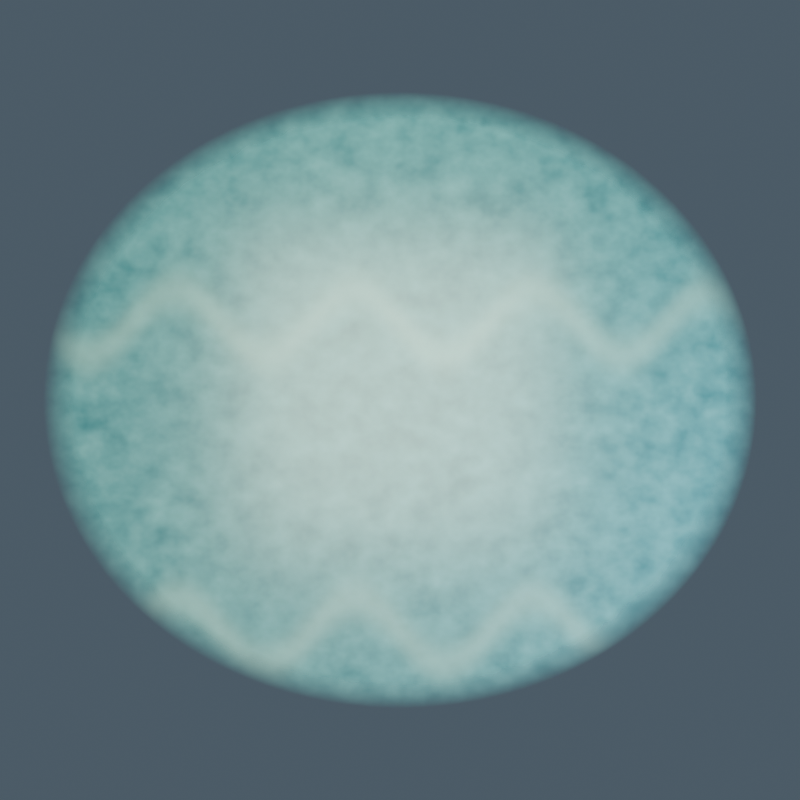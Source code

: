 # Source: waterfall_pond.blend  (saved by Blender 5.2.45; exported with 4.5.12 LTS)
import bpy
from mathutils import Matrix  # noqa: F401  (used for matrix-valued properties, if any)

bpy.ops.wm.read_factory_settings(use_empty=True)
scene = bpy.context.scene
scene.name = 'waterfall_pond_Production'

# ---- images (referenced by path relative to the original .blend; pixels are not part of the script)
import os
ASSET_DIR = os.environ.get("B2B_ASSET_DIR", "")  # directory of the original .blend (textures are referenced by path, not embedded)
HERE = os.path.dirname(os.path.abspath(__file__))  # packed textures are extracted next to this script under _unpacked/

def load_image(name, relpath, width, height, colorspace="sRGB"):
    """Load a texture the original file referenced (path relative to the .blend, or extracted next to this script)."""
    p = next((c for c in (os.path.join(HERE, relpath), os.path.join(ASSET_DIR, relpath)) if relpath and os.path.exists(c)), "")
    if p:
        img = bpy.data.images.load(p, check_existing=True)
        img.name = name
    else:  # same state as the original file: an image datablock whose file is absent (Cycles renders it pink)
        img = bpy.data.images.new(name, width, height)
        img.source = "FILE"
        img.filepath = "//" + (relpath or name)
    img.colorspace_settings.name = colorspace
    return img
img_waterfall_pond_albedo = load_image('waterfall_pond_albedo', '_unpacked/waterfall_pond_albedo.fe4b0358.png', 1024, 1024, 'sRGB')
img_waterfall_pond_normal = load_image('waterfall_pond_normal', '_unpacked/waterfall_pond_normal.b9dab5de.png', 1024, 1024, 'Non-Color')
img_waterfall_pond_orm = load_image('waterfall_pond_orm', '_unpacked/waterfall_pond_orm.ebd85d53.png', 1024, 1024, 'Non-Color')

# ---- materials (node trees are filled in below, after node groups)
mat_waterfall_pond_painted_pbr = bpy.data.materials.new('waterfall_pond_Painted_PBR')

# ---- node groups
ng_gltf_material_output = bpy.data.node_groups.new('glTF Material Output', 'ShaderNodeTree')
_s = ng_gltf_material_output.interface.new_socket(name='Occlusion', in_out='INPUT', socket_type='NodeSocketFloat')
_N = ng_gltf_material_output.nodes; _L = ng_gltf_material_output.links

# ---- material node trees
mat_waterfall_pond_painted_pbr.use_nodes = True; mat_waterfall_pond_painted_pbr.node_tree.nodes.clear()
_N = mat_waterfall_pond_painted_pbr.node_tree.nodes; _L = mat_waterfall_pond_painted_pbr.node_tree.links
n0 = _N.new('ShaderNodeOutputMaterial'); n0.name = '材质输出'; n0.location = (0, 0)
n1 = _N.new('ShaderNodeBsdfPrincipled'); n1.name = '原理化 BSDF'; n1.location = (0, 0)
n1.inputs[10].default_value = 0.005
n2 = _N.new('ShaderNodeTexImage'); n2.name = 'albedo'; n2.location = (0, 0)
n2.image = img_waterfall_pond_albedo
n3 = _N.new('ShaderNodeTexImage'); n3.name = 'normal'; n3.location = (0, 0)
n3.image = img_waterfall_pond_normal
n4 = _N.new('ShaderNodeTexImage'); n4.name = 'orm'; n4.location = (0, 0)
n4.image = img_waterfall_pond_orm
n5 = _N.new('ShaderNodeNormalMap'); n5.name = '法线贴图'; n5.location = (0, 0)
n5.width = 160
n6 = _N.new('ShaderNodeSeparateColor'); n6.name = '分离颜色'; n6.location = (0, 0)
n7 = _N.new('ShaderNodeGroup'); n7.name = '群组'; n7.location = (0, 0)
n7.node_tree = ng_gltf_material_output
_L.new(n1.outputs[0], n0.inputs[0])
_L.new(n2.outputs[0], n1.inputs[0])
_L.new(n3.outputs[0], n5.inputs[1])
_L.new(n5.outputs[0], n1.inputs[5])
_L.new(n4.outputs[0], n6.inputs[0])
_L.new(n6.outputs[1], n1.inputs[2])
_L.new(n6.outputs[2], n1.inputs[1])
_L.new(n6.outputs[0], n7.inputs[0])
_L.new(n2.outputs[1], n1.inputs[4])
n0.is_active_output = True

# ---- world
world_waterfall_pond_studio = bpy.data.worlds.new('waterfall_pond_Studio'); scene.world = world_waterfall_pond_studio
world_waterfall_pond_studio.use_nodes = True; world_waterfall_pond_studio.node_tree.nodes.clear()
_N = world_waterfall_pond_studio.node_tree.nodes; _L = world_waterfall_pond_studio.node_tree.links
n0 = _N.new('ShaderNodeBackground'); n0.name = '背景'; n0.location = (0, 0)
n0.inputs[0].default_value = (0.13, 0.18, 0.23, 1.0)
n0.inputs[1].default_value = 0.6
n1 = _N.new('ShaderNodeOutputWorld'); n1.name = '世界输出'; n1.location = (0, 0)
_L.new(n0.outputs[0], n1.inputs[0])
n1.is_active_output = True

# ---- cameras
cam_waterfall_pond_camera = bpy.data.cameras.new('waterfall_pond_Camera')
cam_waterfall_pond_camera.type = 'ORTHO'
cam_waterfall_pond_camera.ortho_scale = 13.0

# ---- lights
light_waterfall_pondkey = bpy.data.lights.new('waterfall_pondKey', 'AREA')
light_waterfall_pondkey.color = (1.0, 0.89, 0.72)
light_waterfall_pondkey.energy = 2100.0
light_waterfall_pondkey.size = 7.0
light_waterfall_pondfill = bpy.data.lights.new('waterfall_pondFill', 'AREA')
light_waterfall_pondfill.color = (0.7, 0.85, 1.0)
light_waterfall_pondfill.energy = 1500.0
light_waterfall_pondfill.size = 6.0
light_waterfall_pondrim = bpy.data.lights.new('waterfall_pondRim', 'AREA')
light_waterfall_pondrim.color = (0.82, 1.0, 0.78)
light_waterfall_pondrim.energy = 1800.0
light_waterfall_pondrim.size = 5.0

# ---- meshes
me_pondsurface = bpy.data.meshes.new('PondSurface')
me_pondsurface.from_pydata([(0.0, 0.0, 0.0), (5.8, 0.0, 0.0), (5.788, 0.3793, 0.0), (5.75, 0.7571, 0.0), (5.689, 1.132, 0.0), (5.602, 1.501, 0.0), (5.492, 1.864, 0.0), (5.359, 2.22, 0.0), (5.202, 2.565, 0.0), (5.023, 2.9, 0.0), (4.823, 3.222, 0.0), (4.601, 3.531, 0.0), (4.361, 3.824, 0.0), (4.101, 4.101, 0.0), (3.824, 4.361, 0.0), (3.531, 4.601, 0.0), (3.222, 4.823, 0.0), (2.9, 5.023, 0.0), (2.565, 5.202, 0.0), (2.22, 5.359, 0.0), (1.864, 5.492, 0.0), (1.501, 5.602, 0.0), (1.132, 5.689, 0.0), (0.7571, 5.75, 0.0), (0.3793, 5.788, 0.0), (3.551e-16, 5.8, 0.0), (-0.3793, 5.788, 0.0), (-0.7571, 5.75, 0.0), (-1.132, 5.689, 0.0), (-1.501, 5.602, 0.0), (-1.864, 5.492, 0.0), (-2.22, 5.359, 0.0), (-2.565, 5.202, 0.0), (-2.9, 5.023, 0.0), (-3.222, 4.823, 0.0), (-3.531, 4.601, 0.0), (-3.824, 4.361, 0.0), (-4.101, 4.101, 0.0), (-4.361, 3.824, 0.0), (-4.601, 3.531, 0.0), (-4.823, 3.222, 0.0), (-5.023, 2.9, 0.0), (-5.202, 2.565, 0.0), (-5.359, 2.22, 0.0), (-5.492, 1.864, 0.0), (-5.602, 1.501, 0.0), (-5.689, 1.132, 0.0), (-5.75, 0.7571, 0.0), (-5.788, 0.3793, 0.0), (-5.8, 7.103e-16, 0.0), (-5.788, -0.3793, 0.0), (-5.75, -0.7571, 0.0), (-5.689, -1.132, 0.0), (-5.602, -1.501, 0.0), (-5.492, -1.864, 0.0), (-5.359, -2.22, 0.0), (-5.202, -2.565, 0.0), (-5.023, -2.9, 0.0), (-4.823, -3.222, 0.0), (-4.601, -3.531, 0.0), (-4.361, -3.824, 0.0), (-4.101, -4.101, 0.0), (-3.824, -4.361, 0.0), (-3.531, -4.601, 0.0), (-3.222, -4.823, 0.0), (-2.9, -5.023, 0.0), (-2.565, -5.202, 0.0), (-2.22, -5.359, 0.0), (-1.864, -5.492, 0.0), (-1.501, -5.602, 0.0), (-1.132, -5.689, 0.0), (-0.7571, -5.75, 0.0), (-0.3793, -5.788, 0.0), (-1.065e-15, -5.8, 0.0), (0.3793, -5.788, 0.0), (0.7571, -5.75, 0.0), (1.132, -5.689, 0.0), (1.501, -5.602, 0.0), (1.864, -5.492, 0.0), (2.22, -5.359, 0.0), (2.565, -5.202, 0.0), (2.9, -5.023, 0.0), (3.222, -4.823, 0.0), (3.531, -4.601, 0.0), (3.824, -4.361, 0.0), (4.101, -4.101, 0.0), (4.361, -3.824, 0.0), (4.601, -3.531, 0.0), (4.823, -3.222, 0.0), (5.023, -2.9, 0.0), (5.202, -2.565, 0.0), (5.359, -2.22, 0.0), (5.492, -1.864, 0.0), (5.602, -1.501, 0.0), (5.689, -1.132, 0.0), (5.75, -0.7571, 0.0), (5.788, -0.3793, 0.0)], [], [(0, 1, 2), (0, 2, 3), (0, 3, 4), (0, 4, 5), (0, 5, 6), (0, 6, 7), (0, 7, 8), (0, 8, 9), (0, 9, 10), (0, 10, 11), (0, 11, 12), (0, 12, 13), (0, 13, 14), (0, 14, 15), (0, 15, 16), (0, 16, 17), (0, 17, 18), (0, 18, 19), (0, 19, 20), (0, 20, 21), (0, 21, 22), (0, 22, 23), (0, 23, 24), (0, 24, 25), (0, 25, 26), (0, 26, 27), (0, 27, 28), (0, 28, 29), (0, 29, 30), (0, 30, 31), (0, 31, 32), (0, 32, 33), (0, 33, 34), (0, 34, 35), (0, 35, 36), (0, 36, 37), (0, 37, 38), (0, 38, 39), (0, 39, 40), (0, 40, 41), (0, 41, 42), (0, 42, 43), (0, 43, 44), (0, 44, 45), (0, 45, 46), (0, 46, 47), (0, 47, 48), (0, 48, 49), (0, 49, 50), (0, 50, 51), (0, 51, 52), (0, 52, 53), (0, 53, 54), (0, 54, 55), (0, 55, 56), (0, 56, 57), (0, 57, 58), (0, 58, 59), (0, 59, 60), (0, 60, 61), (0, 61, 62), (0, 62, 63), (0, 63, 64), (0, 64, 65), (0, 65, 66), (0, 66, 67), (0, 67, 68), (0, 68, 69), (0, 69, 70), (0, 70, 71), (0, 71, 72), (0, 72, 73), (0, 73, 74), (0, 74, 75), (0, 75, 76), (0, 76, 77), (0, 77, 78), (0, 78, 79), (0, 79, 80), (0, 80, 81), (0, 81, 82), (0, 82, 83), (0, 83, 84), (0, 84, 85), (0, 85, 86), (0, 86, 87), (0, 87, 88), (0, 88, 89), (0, 89, 90), (0, 90, 91), (0, 91, 92), (0, 92, 93), (0, 93, 94), (0, 94, 95), (0, 95, 96), (0, 96, 1)])
_uv = me_pondsurface.uv_layers.new(name='UVMap')
_uv.uv.foreach_set('vector', [0.5, 0.5, 1.0, 0.5, 0.9989, 0.5327, 0.5, 0.5, 0.9989, 0.5327, 0.9957, 0.5653, 0.5, 0.5, 0.9957, 0.5653, 0.9904, 0.5975, 0.5, 0.5, 0.9904, 0.5975, 0.983, 0.6294, 0.5, 0.5, 0.983, 0.6294, 0.9735, 0.6607, 0.5, 0.5, 0.9735, 0.6607, 0.9619, 0.6913, 0.5, 0.5, 0.9619, 0.6913, 0.9484, 0.7211, 0.5, 0.5, 0.9484, 0.7211, 0.933, 0.75, 0.5, 0.5, 0.933, 0.75, 0.9157, 0.7778, 0.5, 0.5, 0.9157, 0.7778, 0.8967, 0.8044, 0.5, 0.5, 0.8967, 0.8044, 0.8759, 0.8297, 0.5, 0.5, 0.8759, 0.8297, 0.8536, 0.8536, 0.5, 0.5, 0.8536, 0.8536, 0.8297, 0.8759, 0.5, 0.5, 0.8297, 0.8759, 0.8044, 0.8967, 0.5, 0.5, 0.8044, 0.8967, 0.7778, 0.9157, 0.5, 0.5, 0.7778, 0.9157, 0.75, 0.933, 0.5, 0.5, 0.75, 0.933, 0.7211, 0.9484, 0.5, 0.5, 0.7211, 0.9484, 0.6913, 0.9619, 0.5, 0.5, 0.6913, 0.9619, 0.6607, 0.9735, 0.5, 0.5, 0.6607, 0.9735, 0.6294, 0.983, 0.5, 0.5, 0.6294, 0.983, 0.5975, 0.9904, 0.5, 0.5, 0.5975, 0.9904, 0.5653, 0.9957, 0.5, 0.5, 0.5653, 0.9957, 0.5327, 0.9989, 0.5, 0.5, 0.5327, 0.9989, 0.5, 1.0, 0.5, 0.5, 0.5, 1.0, 0.4673, 0.9989, 0.5, 0.5, 0.4673, 0.9989, 0.4347, 0.9957, 0.5, 0.5, 0.4347, 0.9957, 0.4025, 0.9904, 0.5, 0.5, 0.4025, 0.9904, 0.3706, 0.983, 0.5, 0.5, 0.3706, 0.983, 0.3393, 0.9735, 0.5, 0.5, 0.3393, 0.9735, 0.3087, 0.9619, 0.5, 0.5, 0.3087, 0.9619, 0.2789, 0.9484, 0.5, 0.5, 0.2789, 0.9484, 0.25, 0.933, 0.5, 0.5, 0.25, 0.933, 0.2222, 0.9157, 0.5, 0.5, 0.2222, 0.9157, 0.1956, 0.8967, 0.5, 0.5, 0.1956, 0.8967, 0.1703, 0.8759, 0.5, 0.5, 0.1703, 0.8759, 0.1464, 0.8536, 0.5, 0.5, 0.1464, 0.8536, 0.1241, 0.8297, 0.5, 0.5, 0.1241, 0.8297, 0.1033, 0.8044, 0.5, 0.5, 0.1033, 0.8044, 0.08427, 0.7778, 0.5, 0.5, 0.08427, 0.7778, 0.06699, 0.75, 0.5, 0.5, 0.06699, 0.75, 0.05156, 0.7211, 0.5, 0.5, 0.05156, 0.7211, 0.03806, 0.6913, 0.5, 0.5, 0.03806, 0.6913, 0.02653, 0.6607, 0.5, 0.5, 0.02653, 0.6607, 0.01704, 0.6294, 0.5, 0.5, 0.01704, 0.6294, 0.009607, 0.5975, 0.5, 0.5, 0.009607, 0.5975, 0.004278, 0.5653, 0.5, 0.5, 0.004278, 0.5653, 0.001071, 0.5327, 0.5, 0.5, 0.001071, 0.5327, -1.644e-08, 0.5, 0.5, 0.5, -1.644e-08, 0.5, 0.001071, 0.4673, 0.5, 0.5, 0.001071, 0.4673, 0.004278, 0.4347, 0.5, 0.5, 0.004278, 0.4347, 0.009607, 0.4025, 0.5, 0.5, 0.009607, 0.4025, 0.01704, 0.3706, 0.5, 0.5, 0.01704, 0.3706, 0.02653, 0.3393, 0.5, 0.5, 0.02653, 0.3393, 0.03806, 0.3087, 0.5, 0.5, 0.03806, 0.3087, 0.05156, 0.2789, 0.5, 0.5, 0.05156, 0.2789, 0.06699, 0.25, 0.5, 0.5, 0.06699, 0.25, 0.08427, 0.2222, 0.5, 0.5, 0.08427, 0.2222, 0.1033, 0.1956, 0.5, 0.5, 0.1033, 0.1956, 0.1241, 0.1703, 0.5, 0.5, 0.1241, 0.1703, 0.1464, 0.1464, 0.5, 0.5, 0.1464, 0.1464, 0.1703, 0.1241, 0.5, 0.5, 0.1703, 0.1241, 0.1956, 0.1033, 0.5, 0.5, 0.1956, 0.1033, 0.2222, 0.08427, 0.5, 0.5, 0.2222, 0.08427, 0.25, 0.06699, 0.5, 0.5, 0.25, 0.06699, 0.2789, 0.05156, 0.5, 0.5, 0.2789, 0.05156, 0.3087, 0.03806, 0.5, 0.5, 0.3087, 0.03806, 0.3393, 0.02653, 0.5, 0.5, 0.3393, 0.02653, 0.3706, 0.01704, 0.5, 0.5, 0.3706, 0.01704, 0.4025, 0.009607, 0.5, 0.5, 0.4025, 0.009607, 0.4347, 0.004278, 0.5, 0.5, 0.4347, 0.004278, 0.4673, 0.001071, 0.5, 0.5, 0.4673, 0.001071, 0.5, -1.644e-08, 0.5, 0.5, 0.5, -1.644e-08, 0.5327, 0.001071, 0.5, 0.5, 0.5327, 0.001071, 0.5653, 0.004278, 0.5, 0.5, 0.5653, 0.004278, 0.5975, 0.009607, 0.5, 0.5, 0.5975, 0.009607, 0.6294, 0.01704, 0.5, 0.5, 0.6294, 0.01704, 0.6607, 0.02653, 0.5, 0.5, 0.6607, 0.02653, 0.6913, 0.03806, 0.5, 0.5, 0.6913, 0.03806, 0.7211, 0.05156, 0.5, 0.5, 0.7211, 0.05156, 0.75, 0.06699, 0.5, 0.5, 0.75, 0.06699, 0.7778, 0.08427, 0.5, 0.5, 0.7778, 0.08427, 0.8044, 0.1033, 0.5, 0.5, 0.8044, 0.1033, 0.8297, 0.1241, 0.5, 0.5, 0.8297, 0.1241, 0.8536, 0.1464, 0.5, 0.5, 0.8536, 0.1464, 0.8759, 0.1703, 0.5, 0.5, 0.8759, 0.1703, 0.8967, 0.1956, 0.5, 0.5, 0.8967, 0.1956, 0.9157, 0.2222, 0.5, 0.5, 0.9157, 0.2222, 0.933, 0.25, 0.5, 0.5, 0.933, 0.25, 0.9484, 0.2789, 0.5, 0.5, 0.9484, 0.2789, 0.9619, 0.3087, 0.5, 0.5, 0.9619, 0.3087, 0.9735, 0.3393, 0.5, 0.5, 0.9735, 0.3393, 0.983, 0.3706, 0.5, 0.5, 0.983, 0.3706, 0.9904, 0.4025, 0.5, 0.5, 0.9904, 0.4025, 0.9957, 0.4347, 0.5, 0.5, 0.9957, 0.4347, 0.9989, 0.4673, 0.5, 0.5, 0.9989, 0.4673, 1.0, 0.5])
me_pondsurface.materials.append(mat_waterfall_pond_painted_pbr)
me_pondsurface.update()

# ---- objects
ob_waterfall_pond_mesh = bpy.data.objects.new('waterfall_pond_Mesh', me_pondsurface)
ob_waterfall_pondkey = bpy.data.objects.new('waterfall_pondKey', light_waterfall_pondkey)
ob_waterfall_pondfill = bpy.data.objects.new('waterfall_pondFill', light_waterfall_pondfill)
ob_waterfall_pondrim = bpy.data.objects.new('waterfall_pondRim', light_waterfall_pondrim)
ob_waterfall_pond_camera = bpy.data.objects.new('waterfall_pond_Camera', cam_waterfall_pond_camera)

# ---- transforms, parenting, visibility, modifiers, constraints
ob_waterfall_pond_mesh.location = (0.0, 0.0, 0.0)
_m = ob_waterfall_pond_mesh.modifiers.new('StableTriangles', 'TRIANGULATE')
ob_waterfall_pondkey.location = (-5.0, -7.0, 12.0)
ob_waterfall_pondkey.rotation_euler = (0.622, 1.948e-08, -0.6202)
ob_waterfall_pondfill.location = (6.0, -3.0, 7.0)
ob_waterfall_pondfill.rotation_euler = (0.7641, 7.091e-08, 1.107)
ob_waterfall_pondrim.location = (0.0, 6.0, 10.0)
ob_waterfall_pondrim.rotation_euler = (0.5404, 4.498e-08, 3.142)
ob_waterfall_pond_camera.location = (0.0, -7.0, 12.0)
ob_waterfall_pond_camera.rotation_euler = (0.5281, -0.0, 0.0)

# ---- collection membership
scene.collection.objects.link(ob_waterfall_pond_mesh)
scene.collection.objects.link(ob_waterfall_pondkey)
scene.collection.objects.link(ob_waterfall_pondfill)
scene.collection.objects.link(ob_waterfall_pondrim)
scene.collection.objects.link(ob_waterfall_pond_camera)

# ---- scene / render settings (as saved in the file)
scene.camera = ob_waterfall_pond_camera
scene.frame_start = 1; scene.frame_end = 250; scene.frame_set(1)
scene.render.engine = 'CYCLES'
scene.render.image_settings.exr_codec = 'NONE'
scene.render.resolution_x = 1100
scene.render.resolution_y = 1100
scene.render.use_bake_clear = False
scene.render.bake_margin = 0
scene.render.bake_bias = 0.0
scene.render.bake_samples = 0
scene.render.simplify_subdivision_render = 0
scene.render.simplify_child_particles_render = 0.0
scene.render.compositor_device = 'GPU'
scene.cycles.samples = 24
scene.eevee.use_volume_custom_range = False
scene.eevee.gtao_distance = 0.0
scene.eevee.use_fast_gi = False
scene.eevee.fast_gi_thickness_near = 0.1
scene.eevee.fast_gi_thickness_far = 0.0
scene.eevee.ray_tracing_options.screen_trace_thickness = 0.1
bpy.context.view_layer.update()
